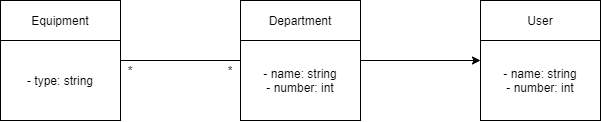

The diagram above was exported from draw.io. Its source (the exported page's mxGraphModel, read from the mxfile embedded in the PNG):
<mxGraphModel dx="1221" dy="645" grid="1" gridSize="10" guides="1" tooltips="1" connect="1" arrows="1" fold="1" page="1" pageScale="1" pageWidth="1169" pageHeight="826" background="#ffffff" math="0" shadow="0">
  <root>
    <mxCell id="0" />
    <mxCell id="1" parent="0" />
    <mxCell id="oaFZDKziYVxVvCeuH7i4-41" value="" style="rounded=0;whiteSpace=wrap;html=1;" vertex="1" parent="1">
      <mxGeometry x="200" y="160" width="120" height="40" as="geometry" />
    </mxCell>
    <mxCell id="oaFZDKziYVxVvCeuH7i4-42" value="Equipment" style="text;html=1;strokeColor=none;fillColor=none;align=center;verticalAlign=middle;whiteSpace=wrap;rounded=0;" vertex="1" parent="1">
      <mxGeometry x="240" y="170" width="40" height="20" as="geometry" />
    </mxCell>
    <mxCell id="oaFZDKziYVxVvCeuH7i4-44" value="" style="rounded=0;whiteSpace=wrap;html=1;" vertex="1" parent="1">
      <mxGeometry x="200" y="200" width="120" height="80" as="geometry" />
    </mxCell>
    <mxCell id="oaFZDKziYVxVvCeuH7i4-45" value="- type: string" style="text;html=1;strokeColor=none;fillColor=none;align=center;verticalAlign=middle;whiteSpace=wrap;rounded=0;" vertex="1" parent="1">
      <mxGeometry x="210" y="210" width="100" height="60" as="geometry" />
    </mxCell>
    <mxCell id="oaFZDKziYVxVvCeuH7i4-47" value="" style="rounded=0;whiteSpace=wrap;html=1;" vertex="1" parent="1">
      <mxGeometry x="440" y="160" width="120" height="40" as="geometry" />
    </mxCell>
    <mxCell id="oaFZDKziYVxVvCeuH7i4-48" value="Department" style="text;html=1;strokeColor=none;fillColor=none;align=center;verticalAlign=middle;whiteSpace=wrap;rounded=0;" vertex="1" parent="1">
      <mxGeometry x="480" y="170" width="40" height="20" as="geometry" />
    </mxCell>
    <mxCell id="oaFZDKziYVxVvCeuH7i4-49" value="" style="rounded=0;whiteSpace=wrap;html=1;" vertex="1" parent="1">
      <mxGeometry x="440" y="200" width="120" height="80" as="geometry" />
    </mxCell>
    <mxCell id="oaFZDKziYVxVvCeuH7i4-50" value="- name: string&lt;br&gt;- number: int" style="text;html=1;strokeColor=none;fillColor=none;align=center;verticalAlign=middle;whiteSpace=wrap;rounded=0;" vertex="1" parent="1">
      <mxGeometry x="450" y="210" width="100" height="60" as="geometry" />
    </mxCell>
    <mxCell id="oaFZDKziYVxVvCeuH7i4-51" value="" style="endArrow=none;html=1;exitX=1;exitY=0.25;exitDx=0;exitDy=0;entryX=0;entryY=0.25;entryDx=0;entryDy=0;" edge="1" parent="1" source="oaFZDKziYVxVvCeuH7i4-44" target="oaFZDKziYVxVvCeuH7i4-49">
      <mxGeometry width="50" height="50" relative="1" as="geometry">
        <mxPoint x="350" y="380" as="sourcePoint" />
        <mxPoint x="400" y="330" as="targetPoint" />
      </mxGeometry>
    </mxCell>
    <mxCell id="oaFZDKziYVxVvCeuH7i4-52" value="*" style="text;html=1;strokeColor=none;fillColor=none;align=center;verticalAlign=middle;whiteSpace=wrap;rounded=0;" vertex="1" parent="1">
      <mxGeometry x="420" y="220" width="20" height="20" as="geometry" />
    </mxCell>
    <mxCell id="oaFZDKziYVxVvCeuH7i4-53" value="*" style="text;html=1;strokeColor=none;fillColor=none;align=center;verticalAlign=middle;whiteSpace=wrap;rounded=0;" vertex="1" parent="1">
      <mxGeometry x="320" y="220" width="20" height="20" as="geometry" />
    </mxCell>
    <mxCell id="oaFZDKziYVxVvCeuH7i4-54" value="" style="rounded=0;whiteSpace=wrap;html=1;" vertex="1" parent="1">
      <mxGeometry x="680" y="160" width="120" height="40" as="geometry" />
    </mxCell>
    <mxCell id="oaFZDKziYVxVvCeuH7i4-55" value="User" style="text;html=1;strokeColor=none;fillColor=none;align=center;verticalAlign=middle;whiteSpace=wrap;rounded=0;" vertex="1" parent="1">
      <mxGeometry x="720" y="170" width="40" height="20" as="geometry" />
    </mxCell>
    <mxCell id="oaFZDKziYVxVvCeuH7i4-56" value="" style="rounded=0;whiteSpace=wrap;html=1;" vertex="1" parent="1">
      <mxGeometry x="680" y="200" width="120" height="80" as="geometry" />
    </mxCell>
    <mxCell id="oaFZDKziYVxVvCeuH7i4-57" value="- name: string&lt;br&gt;- number: int" style="text;html=1;strokeColor=none;fillColor=none;align=center;verticalAlign=middle;whiteSpace=wrap;rounded=0;" vertex="1" parent="1">
      <mxGeometry x="690" y="210" width="100" height="60" as="geometry" />
    </mxCell>
    <mxCell id="oaFZDKziYVxVvCeuH7i4-59" value="" style="endArrow=classic;html=1;exitX=1;exitY=0.25;exitDx=0;exitDy=0;entryX=0;entryY=0.25;entryDx=0;entryDy=0;" edge="1" parent="1" source="oaFZDKziYVxVvCeuH7i4-49" target="oaFZDKziYVxVvCeuH7i4-56">
      <mxGeometry width="50" height="50" relative="1" as="geometry">
        <mxPoint x="490" y="480" as="sourcePoint" />
        <mxPoint x="540" y="430" as="targetPoint" />
      </mxGeometry>
    </mxCell>
  </root>
</mxGraphModel>